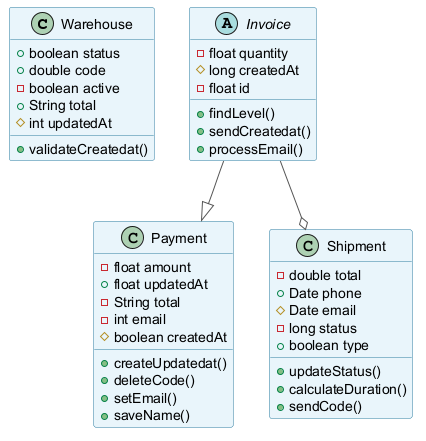

The diagram above was rendered by PlantUML. Its source (embedded in the PNG):
@startuml
skinparam backgroundColor #FFFFFF
skinparam classBackgroundColor #E8F4FA
skinparam classBorderColor #2C7DA0
skinparam ArrowColor #555555
class Warehouse {
  +boolean status
  +double code
  -boolean active
  +String total
  #int updatedAt
  +validateCreatedat()
}
abstract class Invoice {
  -float quantity
  #long createdAt
  -float id
  +findLevel()
  +sendCreatedat()
  +processEmail()
}
class Payment {
  -float amount
  +float updatedAt
  -String total
  -int email
  #boolean createdAt
  +createUpdatedat()
  +deleteCode()
  +setEmail()
  +saveName()
}
class Shipment {
  -double total
  +Date phone
  #Date email
  -long status
  +boolean type
  +updateStatus()
  +calculateDuration()
  +sendCode()
}
Invoice --o Shipment
Invoice --|> Payment
@enduml